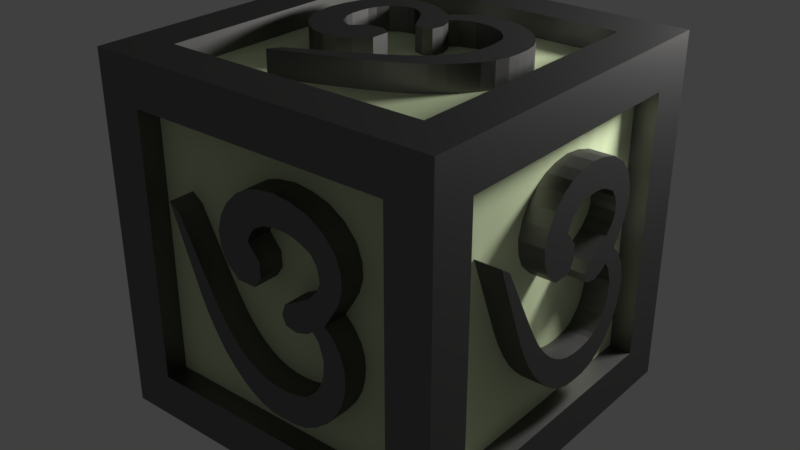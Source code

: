 # Source: 10.blend  (saved by Blender 2.79.0; exported with 4.5.12 LTS)
import bpy
from mathutils import Matrix  # noqa: F401  (used for matrix-valued properties, if any)

bpy.ops.wm.read_factory_settings(use_empty=True)
scene = bpy.context.scene
scene.name = 'Scene'

# ---- collections
col_collection_1 = bpy.data.collections.new('Collection 1'); scene.collection.children.link(col_collection_1)

# ---- materials (node trees are filled in below, after node groups)
mat_material = bpy.data.materials.new('Material')
mat_material.alpha_threshold = 0.0
mat_material.roughness = 0.5
mat_bg = bpy.data.materials.new('BG')
mat_bg.alpha_threshold = 0.0
mat_bg.diffuse_color = (0.4736, 0.8, 0.4413, 1.0)
mat_bg.roughness = 0.5
mat_bg.line_color = (0.0, 0.0, 0.0, 1.0)

# ---- material node trees
mat_material.use_nodes = True; mat_material.node_tree.nodes.clear()
_N = mat_material.node_tree.nodes; _L = mat_material.node_tree.links
n0 = _N.new('ShaderNodeOutputMaterial'); n0.name = 'Material Output'; n0.location = (300, 300)
n1 = _N.new('ShaderNodeBsdfAnisotropic'); n1.name = 'Glossy BSDF'; n1.location = (10, 300)
n1.distribution = 'GGX'
n1.inputs[0].default_value = (0.1924, 0.1876, 0.1855, 1.0)
n1.inputs[1].default_value = 0.4528
_L.new(n1.outputs[0], n0.inputs[0])
n0.is_active_output = True
mat_bg.use_nodes = True; mat_bg.node_tree.nodes.clear()
_N = mat_bg.node_tree.nodes; _L = mat_bg.node_tree.links
n0 = _N.new('ShaderNodeOutputMaterial'); n0.name = 'Material Output'; n0.location = (300, 300)
n1 = _N.new('ShaderNodeBsdfDiffuse'); n1.name = 'Diffuse BSDF'; n1.location = (10, 300)
n1.inputs[0].default_value = (0.6966, 0.8, 0.4969, 1.0)
_L.new(n1.outputs[0], n0.inputs[0])
n0.is_active_output = True

# ---- world
world_world = bpy.data.worlds.new('World'); scene.world = world_world
world_world.color = (0.05088, 0.05088, 0.05088)
world_world.use_sun_shadow = False
world_world.sun_shadow_jitter_overblur = 0.0
world_world.cycles.sampling_method = 'MANUAL'

# ---- lights
light_lamp = bpy.data.lights.new('Lamp', 'POINT')
light_lamp.transmission_factor = 0.0
light_lamp.cutoff_distance = 30.0
light_lamp.energy = 1000.0
light_lamp.shadow_buffer_clip_start = 1.001
light_lamp.shadow_soft_size = 0.5
light_lamp.shadow_maximum_resolution = 0.006
light_lamp.use_absolute_resolution = True

# ---- meshes
me_cube_006 = bpy.data.meshes.new('Cube.006')
me_cube_006.from_pydata([(0.03413, 0.375, -0.01604), (0.03413, -0.3142, -0.01604), (-1.0, -0.3142, -0.01604), (-1.0, 0.375, -0.01604), (0.03413, 0.63, 1.0), (0.03413, -1.0, 1.0), (-1.0, -1.0, 1.0), (-1.0, 0.63, 1.0), (0.03413, 0.1957, 1.561), (0.03413, -0.8917, 2.161), (-1.0, 0.1957, 1.561), (-1.0, -0.8917, 2.161), (0.03413, 0.4856, 2.12), (0.03413, -0.1903, 3.113), (-1.0, 0.4856, 2.12), (-1.0, -0.1903, 3.113), (0.03413, 0.8981, 2.368), (0.03413, 0.7237, 3.552), (-1.0, 0.8981, 2.368), (-1.0, 0.7237, 3.552), (0.03413, 1.646, 2.449), (0.03413, 2.02, 3.557), (-1.0, 1.646, 2.449), (-1.0, 2.02, 3.557), (0.03413, 2.335, 2.293), (0.03413, 3.229, 2.956), (-1.0, 2.335, 2.293), (-1.0, 3.229, 2.956), (0.03413, 2.945, 1.739), (0.03413, 3.86, 1.812), (-1.0, 2.945, 1.739), (-1.0, 3.86, 1.812), (0.03413, 3.042, 1.149), (0.03413, 3.731, 0.7005), (-1.0, 3.042, 1.149), (-1.0, 3.731, 0.7005), (0.03413, 2.582, 0.437), (0.03413, 3.175, -0.2913), (-1.0, 2.582, 0.437), (-1.0, 3.175, -0.2913), (0.03413, 1.601, -0.157), (0.03413, 2.691, -0.6933), (-1.0, 1.601, -0.1569), (-1.0, 2.691, -0.6933), (0.03413, 3.762, -1.096), (-1.0, 3.762, -1.096), (0.03413, 3.005, -1.286), (-1.0, 3.005, -1.286), (0.03413, 3.924, -1.953), (-1.0, 3.924, -1.953), (0.03413, 3.076, -1.917), (-1.0, 3.076, -1.917), (0.03412, 3.753, -2.958), (-1.0, 3.753, -2.958), (0.03412, 2.947, -2.528), (-1.0, 2.947, -2.528), (0.03412, 3.144, -3.972), (-1.0, 3.144, -3.972), (0.03412, 2.516, -3.157), (-1.0, 2.516, -3.157), (0.03412, 2.226, -4.615), (-1.0, 2.226, -4.615), (0.03412, 2.103, -3.426), (-1.0, 2.103, -3.426), (0.03412, 1.308, -4.726), (-1.0, 1.308, -4.726), (0.03412, 1.387, -3.537), (-1.0, 1.387, -3.537), (0.03412, 0.3452, -4.536), (-1.0, 0.3452, -4.536), (0.03412, 0.7291, -3.462), (-1.0, 0.7291, -3.462), (0.03412, -0.4439, -3.995), (-1.0, -0.4439, -3.995), (0.03412, -0.001249, -3.121), (-1.0, -0.001248, -3.121), (0.03412, -1.211, -3.11), (-1.0, -1.211, -3.11), (0.03412, -0.6777, -2.501), (-1.0, -0.6777, -2.501), (0.03412, -1.871, -1.908), (-1.0, -1.871, -1.908), (0.03412, -1.335, -1.502), (-1.0, -1.335, -1.502), (0.03411, -3.236, 1.841), (-1.0, -3.236, 1.841), (0.03411, -2.828, 1.528), (-1.0, -2.828, 1.528), (-1.0, 3.661, 2.406), (-1.0, 2.735, 2.066), (0.03413, 2.735, 2.066), (0.03413, 3.661, 2.406), (0.03413, 2.657, 3.354), (-1.0, 2.657, 3.354), (0.03413, 2.014, 2.406), (-1.0, 2.014, 2.406), (-1.0, 1.372, 3.64), (-1.0, 1.248, 2.439), (0.03413, 1.248, 2.439), (0.03413, 1.372, 3.64), (0.03413, 3.483, 0.2368), (-1.0, 3.483, 0.2368), (0.03413, 2.903, 0.8159), (-1.0, 2.903, 0.8159), (-1.0, 3.02, 1.444), (0.03413, 3.02, 1.444), (0.03413, 3.874, 1.256), (-1.0, 3.874, 1.256), (0.03413, -0.6037, 2.668), (-1.0, -0.6037, 2.668), (0.03413, 0.3005, 1.846), (-1.0, 0.3005, 1.846), (0.03413, 0.6918, 2.244), (0.03413, 0.2432, 3.395), (-1.0, 0.2432, 3.395), (-1.0, 0.6918, 2.244), (-1.0, 0.4462, 1.237), (0.03413, 0.4462, 1.237), (0.03413, -1.052, 1.537), (-1.0, -1.052, 1.537), (0.03413, 0.6499, 0.4096), (0.03413, -0.7971, 0.4812), (-1.0, -0.7971, 0.4812), (-1.0, 0.6499, 0.4096), (0.03413, 1.6, -0.9193), (0.03413, 2.029, -1.015), (-1.0, 1.6, -0.9193), (-1.0, 2.029, -1.015), (-1.0, 1.476, -0.5619), (0.03413, 1.476, -0.5619), (0.03413, 2.481, -0.8641), (-1.0, 2.481, -0.8641), (-1.0, 3.48, -0.6125), (-1.0, 2.914, -0.9808), (0.03413, 2.914, -0.9808), (0.03413, 3.48, -0.6125), (-1.0, 3.888, -1.524), (-1.0, 3.087, -1.601), (0.03413, 3.888, -1.524), (0.03413, 3.087, -1.601), (0.03412, 3.039, -2.222), (0.03412, 3.882, -2.455), (-1.0, 3.039, -2.222), (-1.0, 3.882, -2.455), (-1.0, 3.514, -3.465), (-1.0, 2.781, -2.862), (0.03412, 3.514, -3.465), (0.03412, 2.781, -2.862), (0.03412, 2.685, -4.37), (-1.0, 2.685, -4.37), (0.03412, 2.31, -3.332), (-1.0, 2.31, -3.332), (0.03412, 1.736, -3.505), (0.03412, 1.756, -4.712), (-1.0, 1.736, -3.505), (-1.0, 1.756, -4.712), (-1.0, 0.8268, -4.696), (-1.0, 1.058, -3.52), (0.03412, 0.8268, -4.696), (0.03412, 1.058, -3.52), (0.03412, 0.3639, -3.335), (0.03412, -0.07036, -4.287), (-1.0, 0.3639, -3.335), (-1.0, -0.07036, -4.287), (-1.0, -0.3522, -2.841), (0.03412, -0.3522, -2.841), (-1.0, -0.8429, -3.577), (0.03412, -0.8429, -3.577), (-1.0, -1.558, -2.532), (-1.0, -1.034, -2.025), (0.03412, -1.558, -2.532), (0.03412, -1.034, -2.025), (0.03412, -1.607, -0.9818), (0.03412, -2.134, -1.264), (-1.0, -1.607, -0.9818), (-1.0, -2.134, -1.264), (-8.55, 0.5597, -0.01604), (-8.55, 1.249, -0.01604), (-7.516, 1.249, -0.01604), (-7.516, 0.5597, -0.01604), (-8.55, 0.3046, 1.0), (-8.55, 1.935, 1.0), (-7.516, 1.935, 1.0), (-7.516, 0.3046, 1.0), (-8.55, 0.7389, 1.561), (-8.55, 1.826, 2.161), (-7.516, 0.7389, 1.561), (-7.516, 1.826, 2.161), (-8.55, 0.449, 2.12), (-8.55, 1.125, 3.113), (-7.516, 0.449, 2.12), (-7.516, 1.125, 3.113), (-8.55, 0.03658, 2.368), (-8.55, 0.2109, 3.552), (-7.516, 0.03658, 2.368), (-7.516, 0.2109, 3.552), (-8.55, -0.7109, 2.449), (-8.55, -1.085, 3.557), (-7.516, -0.7109, 2.449), (-7.516, -1.085, 3.557), (-8.55, -1.4, 2.293), (-8.55, -2.294, 2.956), (-7.516, -1.4, 2.293), (-7.516, -2.294, 2.956), (-8.55, -2.01, 1.739), (-8.55, -2.926, 1.812), (-7.516, -2.01, 1.739), (-7.516, -2.926, 1.812), (-8.55, -2.107, 1.149), (-8.55, -2.797, 0.7005), (-7.516, -2.107, 1.149), (-7.516, -2.797, 0.7005), (-8.55, -1.648, 0.437), (-8.55, -2.24, -0.2913), (-7.516, -1.648, 0.437), (-7.516, -2.24, -0.2913), (-8.55, -0.666, -0.157), (-8.55, -1.756, -0.6933), (-7.516, -0.666, -0.1569), (-7.516, -1.756, -0.6933), (-8.55, -2.827, -1.096), (-7.516, -2.827, -1.096), (-8.55, -2.07, -1.286), (-7.516, -2.07, -1.286), (-8.55, -2.989, -1.953), (-7.516, -2.989, -1.953), (-8.55, -2.141, -1.917), (-7.516, -2.141, -1.917), (-8.55, -2.819, -2.958), (-7.516, -2.819, -2.958), (-8.55, -2.012, -2.528), (-7.516, -2.012, -2.528), (-8.55, -2.209, -3.972), (-7.516, -2.209, -3.972), (-8.55, -1.581, -3.157), (-7.516, -1.581, -3.157), (-8.55, -1.292, -4.615), (-7.516, -1.292, -4.615), (-8.55, -1.168, -3.426), (-7.516, -1.168, -3.426), (-8.55, -0.3737, -4.726), (-7.516, -0.3737, -4.726), (-8.55, -0.4522, -3.537), (-7.516, -0.4522, -3.537), (-8.55, 0.5894, -4.536), (-7.516, 0.5894, -4.536), (-8.55, 0.2055, -3.462), (-7.516, 0.2055, -3.462), (-8.55, 1.379, -3.995), (-7.516, 1.379, -3.995), (-8.55, 0.9359, -3.121), (-7.516, 0.9359, -3.121), (-8.55, 2.145, -3.11), (-7.516, 2.145, -3.11), (-8.55, 1.612, -2.501), (-7.516, 1.612, -2.501), (-8.55, 2.805, -1.908), (-7.516, 2.805, -1.908), (-8.55, 2.27, -1.502), (-7.516, 2.27, -1.502), (-8.55, 4.171, 1.841), (-7.516, 4.171, 1.841), (-8.55, 3.762, 1.528), (-7.516, 3.762, 1.528), (-7.516, -2.727, 2.406), (-7.516, -1.8, 2.066), (-8.55, -1.8, 2.066), (-8.55, -2.727, 2.406), (-8.55, -1.722, 3.354), (-7.516, -1.722, 3.354), (-8.55, -1.079, 2.406), (-7.516, -1.079, 2.406), (-7.516, -0.4372, 3.64), (-7.516, -0.3131, 2.439), (-8.55, -0.3131, 2.439), (-8.55, -0.4372, 3.64), (-8.55, -2.549, 0.2368), (-7.516, -2.549, 0.2368), (-8.55, -1.968, 0.8159), (-7.516, -1.968, 0.8159), (-7.516, -2.085, 1.444), (-8.55, -2.085, 1.444), (-8.55, -2.94, 1.256), (-7.516, -2.94, 1.256), (-8.55, 1.538, 2.668), (-7.516, 1.538, 2.668), (-8.55, 0.6341, 1.846), (-7.516, 0.6341, 1.846), (-8.55, 0.2428, 2.244), (-8.55, 0.6914, 3.395), (-7.516, 0.6914, 3.395), (-7.516, 0.2428, 2.244), (-7.516, 0.4884, 1.237), (-8.55, 0.4884, 1.237), (-8.55, 1.986, 1.537), (-7.516, 1.986, 1.537), (-8.55, 0.2847, 0.4096), (-8.55, 1.732, 0.4812), (-7.516, 1.732, 0.4812), (-7.516, 0.2847, 0.4096), (-8.55, -0.6652, -0.9193), (-8.55, -1.094, -1.015), (-7.516, -0.6652, -0.9193), (-7.516, -1.094, -1.015), (-7.516, -0.5411, -0.5619), (-8.55, -0.5411, -0.5619), (-8.55, -1.547, -0.8641), (-7.516, -1.547, -0.8641), (-7.516, -2.546, -0.6125), (-7.516, -1.979, -0.9808), (-8.55, -1.979, -0.9808), (-8.55, -2.546, -0.6125), (-7.516, -2.953, -1.524), (-7.516, -2.153, -1.601), (-8.55, -2.953, -1.524), (-8.55, -2.153, -1.601), (-8.55, -2.105, -2.222), (-8.55, -2.948, -2.455), (-7.516, -2.105, -2.222), (-7.516, -2.948, -2.455), (-7.516, -2.579, -3.465), (-7.516, -1.847, -2.862), (-8.55, -2.579, -3.465), (-8.55, -1.847, -2.862), (-8.55, -1.75, -4.37), (-7.516, -1.75, -4.37), (-8.55, -1.375, -3.332), (-7.516, -1.375, -3.332), (-8.55, -0.8015, -3.505), (-8.55, -0.8215, -4.712), (-7.516, -0.8015, -3.505), (-7.516, -0.8215, -4.712), (-7.516, 0.1079, -4.696), (-7.516, -0.1233, -3.52), (-8.55, 0.1079, -4.696), (-8.55, -0.1233, -3.52), (-8.55, 0.5707, -3.335), (-8.55, 1.005, -4.287), (-7.516, 0.5707, -3.335), (-7.516, 1.005, -4.287), (-7.516, 1.287, -2.841), (-8.55, 1.287, -2.841), (-7.516, 1.778, -3.577), (-8.55, 1.778, -3.577), (-7.516, 2.493, -2.532), (-7.516, 1.969, -2.025), (-8.55, 2.493, -2.532), (-8.55, 1.969, -2.025), (-8.55, 2.542, -0.9818), (-8.55, 3.069, -1.264), (-7.516, 2.542, -0.9818), (-7.516, 3.069, -1.264), (-4.598, 0.5222, -7.706), (-4.595, 1.211, -7.71), (-4.595, 1.221, -5.981), (-4.598, 0.532, -5.976), (-5.206, 0.2729, -7.704), (-5.2, 1.903, -7.715), (-5.2, 1.913, -5.985), (-5.206, 0.2827, -5.974), (-5.54, 0.7104, -7.707), (-5.894, 1.801, -7.714), (-5.54, 0.7202, -5.977), (-5.894, 1.811, -5.984), (-5.875, 0.4237, -7.705), (-6.466, 1.105, -7.709), (-5.875, 0.4335, -5.975), (-6.466, 1.115, -5.98), (-6.025, 0.01264, -7.702), (-6.732, 0.1937, -7.703), (-6.025, 0.02245, -5.973), (-6.732, 0.2035, -5.974), (-6.077, -0.7343, -7.697), (-6.74, -1.103, -7.695), (-6.077, -0.7245, -5.968), (-6.74, -1.093, -5.965), (-5.986, -1.424, -7.693), (-6.386, -2.314, -7.687), (-5.986, -1.414, -5.963), (-6.386, -2.305, -5.957), (-5.657, -2.037, -7.689), (-5.704, -2.953, -7.683), (-5.657, -2.028, -5.959), (-5.704, -2.943, -5.953), (-5.305, -2.138, -7.688), (-5.04, -2.83, -7.684), (-5.305, -2.128, -5.958), (-5.039, -2.82, -5.954), (-4.877, -1.683, -7.691), (-4.444, -2.279, -7.687), (-4.877, -1.673, -5.961), (-4.444, -2.269, -5.958), (-4.518, -0.7042, -7.698), (-4.202, -1.798, -7.69), (-4.518, -0.6944, -5.968), (-4.202, -1.788, -5.961), (-3.965, -2.87, -7.683), (-3.965, -2.861, -5.954), (-3.849, -2.115, -7.688), (-3.849, -2.105, -5.959), (-3.454, -3.037, -7.682), (-3.454, -3.027, -5.953), (-3.472, -2.19, -7.688), (-3.472, -2.18, -5.958), (-2.853, -2.873, -7.683), (-2.853, -2.863, -5.954), (-3.106, -2.064, -7.689), (-3.106, -2.054, -5.959), (-2.244, -2.269, -7.687), (-2.244, -2.259, -5.958), (-2.729, -1.637, -7.692), (-2.729, -1.627, -5.962), (-1.856, -1.355, -7.694), (-1.856, -1.345, -5.964), (-2.566, -1.225, -7.694), (-2.566, -1.215, -5.965), (-1.786, -0.4379, -7.7), (-1.786, -0.4281, -5.97), (-2.497, -0.5096, -7.699), (-2.497, -0.4998, -5.969), (-1.895, 0.5263, -7.706), (-1.895, 0.5361, -5.976), (-2.539, 0.1485, -7.703), (-2.539, 0.1583, -5.974), (-2.216, 1.318, -7.711), (-2.216, 1.328, -5.981), (-2.74, 0.8808, -7.708), (-2.74, 0.8906, -5.978), (-2.742, 2.09, -7.716), (-2.742, 2.1, -5.986), (-3.108, 1.561, -7.713), (-3.108, 1.571, -5.983), (-3.458, 2.757, -7.721), (-3.458, 2.767, -5.991), (-3.703, 2.224, -7.717), (-3.703, 2.234, -5.987), (-5.694, 4.144, -7.73), (-5.694, 4.154, -6.0), (-5.508, 3.733, -7.727), (-5.508, 3.743, -5.997), (-6.059, -2.74, -5.954), (-5.852, -1.816, -5.96), (-5.852, -1.826, -7.69), (-6.059, -2.75, -7.684), (-6.621, -1.74, -7.691), (-6.621, -1.73, -5.961), (-6.053, -1.103, -7.695), (-6.052, -1.093, -5.965), (-6.788, -0.4441, -5.969), (-6.069, -0.3268, -5.97), (-6.069, -0.3366, -7.7), (-6.788, -0.4539, -7.699), (-4.761, -2.584, -7.685), (-4.761, -2.575, -5.955), (-5.105, -2.001, -7.689), (-5.105, -1.991, -5.959), (-5.481, -2.104, -5.959), (-5.481, -2.114, -7.688), (-5.372, -2.97, -7.683), (-5.372, -2.96, -5.953), (-6.198, 1.516, -7.712), (-6.198, 1.526, -5.982), (-5.711, 0.6072, -7.706), (-5.711, 0.617, -5.976), (-5.95, 0.2182, -7.704), (-6.637, 0.6733, -7.707), (-6.637, 0.6831, -5.977), (-5.95, 0.228, -5.974), (-5.347, 0.4679, -5.976), (-5.347, 0.4581, -7.705), (-5.521, 1.958, -7.715), (-5.521, 1.967, -5.985), (-4.853, 0.2497, -7.704), (-4.89, 1.697, -7.714), (-4.89, 1.707, -5.984), (-4.853, 0.2595, -5.974), (-4.063, -0.7078, -7.698), (-4.007, -1.137, -7.695), (-4.063, -0.698, -5.968), (-4.007, -1.128, -5.965), (-4.276, -0.5718, -5.969), (-4.276, -0.5816, -7.698), (-4.099, -1.589, -7.692), (-4.099, -1.579, -5.962), (-4.253, -2.577, -5.955), (-4.031, -2.012, -5.959), (-4.031, -2.022, -7.689), (-4.254, -2.586, -7.685), (-3.71, -2.989, -5.953), (-3.661, -2.189, -5.958), (-3.71, -2.999, -7.683), (-3.661, -2.199, -7.688), (-3.29, -2.155, -7.688), (-3.154, -2.999, -7.683), (-3.289, -2.145, -5.958), (-3.154, -2.989, -5.953), (-2.548, -2.626, -5.955), (-2.906, -1.891, -5.96), (-2.548, -2.636, -7.685), (-2.906, -1.9, -7.69), (-2.004, -1.812, -7.691), (-2.004, -1.803, -5.961), (-2.623, -1.431, -7.693), (-2.623, -1.421, -5.963), (-2.517, -0.8587, -7.697), (-1.796, -0.8856, -7.697), (-2.517, -0.8489, -5.967), (-1.796, -0.8758, -5.967), (-1.802, 0.05367, -5.973), (-2.506, -0.1708, -5.971), (-1.802, 0.04386, -7.703), (-2.506, -0.1806, -7.701), (-2.614, 0.5144, -7.706), (-2.043, 0.9433, -7.709), (-2.614, 0.5242, -5.976), (-2.043, 0.9531, -5.979), (-2.906, 1.243, -5.981), (-2.906, 1.233, -7.711), (-2.464, 1.73, -5.984), (-2.464, 1.72, -7.714), (-3.086, 2.451, -5.989), (-3.391, 1.93, -5.985), (-3.086, 2.441, -7.719), (-3.392, 1.92, -7.715), (-4.013, 2.499, -7.719), (-3.842, 3.024, -7.722), (-4.013, 2.509, -5.989), (-3.842, 3.034, -5.993), (-4.598, 0.4437, 6.65), (-4.601, -0.2454, 6.654), (-4.601, -0.2552, 4.925), (-4.598, 0.4339, 4.92), (-5.205, 0.7045, 6.648), (-5.211, -0.9254, 6.659), (-5.211, -0.9352, 4.929), (-5.205, 0.6947, 4.918), (-5.542, 0.2734, 6.651), (-5.905, -0.8105, 6.658), (-5.542, 0.2636, 4.921), (-5.905, -0.8203, 4.928), (-5.875, 0.5665, 6.649), (-6.471, -0.1037, 6.654), (-5.875, 0.5567, 4.919), (-6.471, -0.1135, 4.924), (-6.021, 0.9804, 6.646), (-6.73, 0.8127, 6.648), (-6.022, 0.9705, 4.917), (-6.73, 0.8029, 4.918), (-6.067, 1.728, 6.641), (-6.728, 2.109, 6.639), (-6.067, 1.718, 4.912), (-6.728, 2.099, 4.909), (-5.971, 2.416, 6.637), (-6.363, 3.314, 6.631), (-5.971, 2.407, 4.907), (-6.364, 3.304, 4.901), (-5.637, 3.023, 6.633), (-5.677, 3.939, 6.627), (-5.637, 3.014, 4.903), (-5.677, 3.93, 4.897), (-5.284, 3.117, 6.632), (-5.013, 3.804, 6.628), (-5.284, 3.107, 4.902), (-5.013, 3.794, 4.898), (-4.86, 2.654, 6.635), (-4.423, 3.242, 6.631), (-4.86, 2.644, 4.906), (-4.423, 3.232, 4.902), (-4.509, 1.669, 6.642), (-4.184, 2.756, 6.635), (-4.509, 1.659, 4.912), (-4.184, 2.746, 4.905), (-3.939, 3.824, 6.628), (-3.939, 3.814, 4.898), (-3.829, 3.066, 6.632), (-3.829, 3.056, 4.903), (-3.427, 3.981, 6.626), (-3.427, 3.971, 4.897), (-3.451, 3.134, 6.632), (-3.451, 3.124, 4.902), (-2.826, 3.805, 6.628), (-2.826, 3.796, 4.898), (-3.086, 3.001, 6.633), (-3.086, 2.991, 4.903), (-2.222, 3.19, 6.632), (-2.222, 3.18, 4.902), (-2.712, 2.567, 6.636), (-2.712, 2.557, 4.906), (-1.841, 2.269, 6.638), (-1.841, 2.259, 4.908), (-2.553, 2.152, 6.638), (-2.553, 2.143, 4.909), (-1.779, 1.35, 6.644), (-1.779, 1.341, 4.914), (-2.489, 1.436, 6.643), (-2.489, 1.426, 4.913), (-1.896, 0.3884, 6.65), (-1.896, 0.3786, 4.92), (-2.537, 0.7784, 6.648), (-2.537, 0.7686, 4.918), (-2.222, -0.3976, 6.655), (-2.223, -0.4074, 4.925), (-2.743, 0.04994, 6.652), (-2.743, 0.04014, 4.923), (-2.755, -1.159, 6.66), (-2.755, -1.169, 4.931), (-3.117, -0.623, 6.657), (-3.117, -0.6328, 4.927), (-3.476, -1.812, 6.665), (-3.476, -1.822, 4.935), (-3.716, -1.275, 6.661), (-3.716, -1.285, 4.931), (-5.723, -3.157, 6.674), (-5.723, -3.167, 4.944), (-5.534, -2.75, 6.671), (-5.534, -2.76, 4.941), (-6.033, 3.734, 4.898), (-5.834, 2.806, 4.905), (-5.834, 2.816, 6.634), (-6.033, 3.744, 6.628), (-6.604, 2.744, 6.635), (-6.604, 2.735, 4.905), (-6.04, 2.096, 6.639), (-6.04, 2.086, 4.909), (-6.78, 1.452, 4.914), (-6.063, 1.321, 4.914), (-6.063, 1.33, 6.644), (-6.78, 1.461, 6.643), (-4.737, 3.553, 6.629), (-4.737, 3.543, 4.9), (-5.086, 2.976, 6.633), (-5.086, 2.967, 4.903), (-5.461, 3.087, 4.903), (-5.461, 3.097, 6.632), (-5.345, 3.95, 6.627), (-5.345, 3.94, 4.897), (-6.206, -0.5197, 6.656), (-6.206, -0.5295, 4.927), (-5.712, 0.3799, 6.65), (-5.712, 0.3701, 4.921), (-5.948, 0.7734, 6.648), (-6.638, 0.3314, 6.651), (-6.638, 0.3216, 4.921), (-5.948, 0.7636, 4.918), (-5.347, 0.5123, 4.92), (-5.347, 0.5221, 6.649), (-5.532, -0.974, 6.659), (-5.532, -0.9838, 4.93), (-4.852, 0.7211, 6.648), (-4.9, -0.7254, 6.658), (-4.9, -0.7352, 4.928), (-4.852, 0.7113, 4.918), (-4.053, 1.663, 6.642), (-3.995, 2.092, 6.639), (-4.053, 1.654, 4.912), (-3.995, 2.082, 4.909), (-4.268, 1.532, 4.913), (-4.267, 1.541, 6.643), (-4.083, 2.545, 6.636), (-4.083, 2.535, 4.906), (-4.229, 3.536, 4.9), (-4.011, 2.967, 4.903), (-4.011, 2.977, 6.633), (-4.229, 3.546, 6.629), (-3.683, 3.938, 4.897), (-3.64, 3.137, 4.902), (-3.683, 3.948, 6.627), (-3.64, 3.147, 6.632), (-3.269, 3.095, 6.632), (-3.126, 3.937, 6.627), (-3.269, 3.086, 4.903), (-3.126, 3.927, 4.897), (-2.524, 3.553, 4.899), (-2.888, 2.824, 4.904), (-2.524, 3.563, 6.629), (-2.888, 2.834, 6.634), (-1.986, 2.729, 6.635), (-1.986, 2.719, 4.905), (-2.608, 2.359, 6.637), (-2.608, 2.35, 4.907), (-2.507, 1.785, 6.641), (-1.785, 1.798, 6.641), (-2.507, 1.775, 4.911), (-1.785, 1.788, 4.911), (-1.799, 0.8592, 4.917), (-2.501, 1.097, 4.916), (-1.799, 0.869, 6.647), (-2.501, 1.107, 6.645), (-2.614, 0.4139, 6.65), (-2.047, -0.02577, 6.653), (-2.614, 0.4041, 4.92), (-2.047, -0.03557, 4.923), (-2.912, -0.3092, 4.925), (-2.912, -0.2994, 6.655), (-2.474, -0.8041, 4.928), (-2.474, -0.7943, 6.658), (-3.102, -1.513, 4.933), (-3.403, -0.9863, 4.929), (-3.102, -1.504, 6.663), (-3.403, -0.9765, 6.659), (-4.029, -1.544, 6.663), (-3.862, -2.073, 6.666), (-4.029, -1.554, 4.933), (-3.862, -2.082, 4.937), (-4.624, -6.175, -0.4732), (-4.624, -6.18, -1.217), (-4.618, -4.577, -1.227), (-4.618, -4.573, -0.4838), (-5.232, -6.168, -0.198), (-5.232, -6.178, -1.957), (-5.225, -4.575, -1.968), (-5.225, -4.565, -0.2086), (-5.567, -6.168, -0.6666), (-5.926, -6.171, -1.84), (-5.561, -4.565, -0.6772), (-5.919, -4.568, -1.851), (-5.901, -6.163, -0.3538), (-6.495, -6.161, -1.083), (-5.895, -4.56, -0.3644), (-6.488, -4.558, -1.094), (-6.05, -6.159, 0.0913), (-6.757, -6.153, -0.09686), (-6.043, -4.556, 0.08071), (-6.751, -4.55, -0.1074), (-6.098, -6.154, 0.8979), (-6.76, -6.145, 1.302), (-6.092, -4.551, 0.8873), (-6.754, -4.542, 1.291), (-6.004, -6.15, 1.641), (-6.401, -6.141, 2.606), (-5.998, -4.547, 1.631), (-6.394, -4.538, 2.596), (-5.674, -6.15, 2.3), (-5.717, -6.144, 3.288), (-5.667, -4.547, 2.289), (-5.711, -4.541, 3.277), (-5.321, -6.153, 2.405), (-5.053, -6.151, 3.149), (-5.314, -4.55, 2.394), (-5.046, -4.548, 3.138), (-4.895, -6.159, 1.909), (-4.46, -6.16, 2.548), (-4.889, -4.556, 1.898), (-4.453, -4.557, 2.538), (-4.54, -6.169, 0.8494), (-4.219, -6.165, 2.026), (-4.534, -4.566, 0.8388), (-4.213, -4.562, 2.015), (-3.978, -6.161, 3.181), (-3.972, -4.558, 3.171), (-3.865, -6.167, 2.365), (-3.859, -4.564, 2.354), (-3.467, -6.165, 3.356), (-3.46, -4.562, 3.346), (-3.488, -6.17, 2.442), (-3.482, -4.567, 2.431), (-2.866, -6.171, 3.173), (-2.859, -4.569, 3.162), (-3.123, -6.174, 2.302), (-3.116, -4.571, 2.291), (-2.259, -6.181, 2.514), (-2.253, -4.578, 2.504), (-2.747, -6.18, 1.837), (-2.74, -4.577, 1.827), (-1.875, -6.19, 1.525), (-1.868, -4.587, 1.514), (-2.586, -6.184, 1.392), (-2.579, -4.581, 1.381), (-1.809, -6.196, 0.5341), (-1.802, -4.594, 0.5235), (-2.52, -6.189, 0.6187), (-2.513, -4.586, 0.6081), (-1.922, -6.201, -0.5053), (-1.916, -4.598, -0.5159), (-2.564, -6.193, -0.091), (-2.558, -4.59, -0.1016), (-2.245, -6.203, -1.357), (-2.239, -4.6, -1.367), (-2.768, -6.195, -0.8792), (-2.762, -4.592, -0.8898), (-2.774, -6.203, -2.184), (-2.768, -4.6, -2.195), (-3.139, -6.196, -1.609), (-3.133, -4.593, -1.62), (-3.493, -6.2, -2.896), (-3.487, -4.597, -2.907), (-3.736, -6.194, -2.319), (-3.729, -4.591, -2.329), (-5.735, -6.187, -4.37), (-5.728, -4.584, -4.381), (-5.547, -6.186, -3.929), (-5.541, -4.583, -3.94), (-6.066, -4.539, 3.063), (-5.863, -4.546, 2.063), (-5.869, -6.149, 2.074), (-6.072, -6.142, 3.073), (-6.639, -6.142, 1.989), (-6.632, -4.539, 1.978), (-6.072, -6.152, 1.295), (-6.066, -4.549, 1.284), (-6.804, -4.546, 0.592), (-6.086, -4.553, 0.4581), (-6.092, -6.156, 0.4686), (-6.81, -6.149, 0.6026), (-4.775, -6.155, 2.881), (-4.769, -4.552, 2.87), (-5.122, -6.155, 2.255), (-5.115, -4.552, 2.244), (-5.491, -4.548, 2.37), (-5.497, -6.151, 2.381), (-5.385, -6.147, 3.303), (-5.378, -4.544, 3.292), (-6.229, -6.166, -1.529), (-6.222, -4.563, -1.54), (-5.737, -6.165, -0.5535), (-5.731, -4.562, -0.5641), (-5.976, -6.161, -0.1312), (-6.664, -6.157, -0.6153), (-6.657, -4.554, -0.6259), (-5.969, -4.558, -0.1418), (-5.367, -4.565, -0.4069), (-5.374, -6.168, -0.3963), (-5.553, -6.175, -2.013), (-5.547, -4.572, -2.023), (-4.879, -6.171, -0.1765), (-4.922, -6.18, -1.738), (-4.915, -4.577, -1.749), (-4.872, -4.568, -0.1871), (-4.084, -6.173, 0.8486), (-4.027, -6.171, 1.312), (-4.078, -4.57, 0.838), (-4.021, -4.568, 1.301), (-4.292, -4.569, 0.7041), (-4.298, -6.172, 0.7147), (-4.117, -6.167, 1.8), (-4.111, -4.564, 1.789), (-4.261, -4.557, 2.867), (-4.041, -4.562, 2.256), (-4.047, -6.165, 2.266), (-4.268, -6.16, 2.878), (-3.716, -4.56, 3.307), (-3.67, -4.565, 2.443), (-3.722, -6.162, 3.317), (-3.677, -6.168, 2.454), (-3.305, -6.172, 2.402), (-3.166, -6.168, 3.312), (-3.299, -4.569, 2.391), (-3.16, -4.565, 3.301), (-2.556, -4.573, 2.903), (-2.917, -4.574, 2.113), (-2.562, -6.176, 2.914), (-2.923, -6.177, 2.124), (-2.021, -6.186, 2.02), (-2.015, -4.583, 2.009), (-2.642, -6.182, 1.614), (-2.635, -4.579, 1.604), (-2.538, -6.187, 0.9957), (-1.817, -6.194, 1.017), (-2.532, -4.584, 0.9851), (-1.811, -4.591, 1.007), (-1.82, -4.596, 0.0038), (-2.523, -4.588, 0.2533), (-1.827, -6.199, 0.01438), (-2.53, -6.191, 0.2639), (-2.64, -6.194, -0.4851), (-2.071, -6.202, -0.9538), (-2.634, -4.591, -0.4957), (-2.065, -4.599, -0.9643), (-2.929, -4.593, -1.268), (-2.935, -6.196, -1.258), (-2.489, -4.6, -1.798), (-2.495, -6.203, -1.787), (-3.114, -4.599, -2.57), (-3.417, -4.593, -2.004), (-3.121, -6.201, -2.559), (-3.424, -6.195, -1.994), (-4.047, -6.193, -2.612), (-3.878, -6.198, -3.181), (-4.041, -4.59, -2.623), (-3.872, -4.595, -3.192), (-1.057, 7.003, 4.798), (-8.471, 5.433, 4.798), (-1.102, -4.479, 6.568), (-8.51, -4.409, 4.798), (-1.057, 7.003, -5.824), (-8.471, 5.433, -5.824), (-1.102, -4.479, -7.594), (-8.51, -4.409, -5.824), (-7.406, 7.064, 4.798), (-7.452, -4.419, 6.568), (-7.452, -4.419, -7.594), (-7.406, 7.064, -5.824), (-1.063, 5.363, 6.568), (-7.413, 5.423, 6.568), (-7.413, 5.423, -7.594), (-1.063, 5.363, -7.594), (-7.458, -6.059, -5.824), (-1.109, -6.119, -5.824), (-0.005053, 5.353, -5.824), (-8.465, 7.074, -7.594), (-1.109, -6.119, 4.798), (-0.005053, 5.353, 4.798), (-8.465, 7.074, 6.568), (-7.458, -6.059, 4.798), (-8.516, -6.049, 6.568), (-0.0439, -4.489, 4.798), (-0.0439, -4.489, -5.824), (-8.516, -6.049, -7.594), (-0.05038, -6.129, 6.568), (0.001422, 6.993, 6.568), (-0.05038, -6.129, -7.594), (0.001422, 6.993, -7.594), (-0.573, -4.484, 4.798), (-0.5342, 5.358, 4.798), (-0.573, -4.484, -5.824), (-0.5342, 5.358, -5.824), (-1.06, 6.183, 4.798), (-7.41, 6.243, 4.798), (-7.41, 6.243, -5.824), (-1.06, 6.183, -5.824), (-1.102, -4.479, 6.568), (-1.063, 5.363, 6.568), (-7.413, 5.423, 6.568), (-7.452, -4.419, 6.568), (-1.102, -4.479, 5.683), (-1.063, 5.363, 5.683), (-7.413, 5.423, 5.683), (-7.452, -4.419, 5.683), (-7.455, -5.239, 4.798), (-1.105, -5.299, 4.798), (-1.105, -5.299, -5.824), (-7.455, -5.239, -5.824), (-7.452, -4.419, -6.709), (-1.102, -4.479, -6.709), (-1.063, 5.363, -6.709), (-7.413, 5.423, -6.709), (-7.942, 5.428, 4.798), (-7.981, -4.414, 4.798), (-7.981, -4.414, -5.824), (-7.942, 5.428, -5.824), (-4.572, 7.134, -0.4784), (-4.572, 7.138, 0.2653), (-4.578, 5.535, 0.2759), (-4.578, 5.531, -0.4678), (-5.179, 7.138, -0.7536), (-5.179, 7.148, 1.005), (-5.185, 5.545, 1.016), (-5.186, 5.535, -0.743), (-5.514, 7.144, -0.2849), (-5.873, 7.154, 0.8885), (-5.521, 5.541, -0.2743), (-5.879, 5.551, 0.8991), (-5.849, 7.145, -0.5978), (-6.442, 7.155, 0.1316), (-5.855, 5.542, -0.5872), (-6.448, 5.552, 0.1422), (-5.997, 7.144, -1.043), (-6.705, 7.152, -0.8547), (-6.003, 5.541, -1.032), (-6.711, 5.549, -0.8441), (-6.046, 7.14, -1.849), (-6.708, 7.144, -2.254), (-6.052, 5.537, -1.839), (-6.714, 5.541, -2.243), (-5.952, 7.135, -2.593), (-6.348, 7.133, -3.558), (-5.958, 5.532, -2.582), (-6.355, 5.53, -3.547), (-5.621, 7.128, -3.251), (-5.665, 7.123, -4.24), (-5.627, 5.525, -3.241), (-5.671, 5.52, -4.229), (-5.268, 7.124, -3.356), (-5.0, 7.117, -4.1), (-5.274, 5.521, -3.346), (-5.007, 5.515, -4.089), (-4.843, 7.123, -2.86), (-4.407, 7.115, -3.5), (-4.849, 5.52, -2.85), (-4.414, 5.512, -3.489), (-4.488, 7.126, -1.801), (-4.167, 7.116, -2.978), (-4.494, 5.523, -1.79), (-4.173, 5.513, -2.967), (-3.926, 7.107, -4.133), (-3.932, 5.504, -4.122), (-3.813, 7.111, -3.316), (-3.819, 5.508, -3.306), (-3.414, 7.101, -4.308), (-3.421, 5.498, -4.297), (-3.436, 7.107, -3.393), (-3.442, 5.504, -3.383), (-2.813, 7.097, -4.124), (-2.82, 5.494, -4.114), (-3.07, 7.104, -3.254), (-3.077, 5.501, -3.243), (-2.207, 7.094, -3.466), (-2.213, 5.492, -3.455), (-2.694, 7.103, -2.789), (-2.701, 5.5, -2.778), (-1.822, 7.096, -2.476), (-1.829, 5.494, -2.466), (-2.533, 7.104, -2.343), (-2.54, 5.501, -2.333), (-1.756, 7.101, -1.486), (-1.763, 5.499, -1.475), (-2.467, 7.108, -1.57), (-2.473, 5.505, -1.56), (-1.869, 7.108, -0.4463), (-1.876, 5.506, -0.4357), (-2.512, 7.112, -0.8606), (-2.518, 5.509, -0.85), (-2.193, 7.116, 0.4053), (-2.199, 5.513, 0.4158), (-2.715, 7.119, -0.07238), (-2.722, 5.516, -0.0618), (-2.722, 7.126, 1.233), (-2.728, 5.523, 1.243), (-3.086, 7.126, 0.6576), (-3.093, 5.523, 0.6682), (-3.441, 7.137, 1.945), (-3.447, 5.534, 1.955), (-3.683, 7.136, 1.367), (-3.689, 5.533, 1.378), (-5.682, 7.166, 3.419), (-5.688, 5.564, 3.429), (-5.495, 7.162, 2.978), (-5.501, 5.559, 2.988), (-6.026, 5.525, -4.014), (-5.823, 5.528, -3.015), (-5.817, 7.131, -3.025), (-6.02, 7.127, -4.025), (-6.586, 7.139, -2.941), (-6.593, 5.536, -2.93), (-6.02, 7.138, -2.247), (-6.026, 5.535, -2.236), (-6.764, 5.546, -1.544), (-6.046, 5.54, -1.41), (-6.04, 7.142, -1.42), (-6.758, 7.149, -1.554), (-4.723, 7.116, -3.832), (-4.729, 5.513, -3.822), (-5.069, 7.123, -3.206), (-5.076, 5.52, -3.196), (-5.451, 5.523, -3.322), (-5.445, 7.126, -3.332), (-5.332, 7.12, -4.255), (-5.339, 5.517, -4.244), (-6.176, 7.155, 0.5778), (-6.182, 5.552, 0.5884), (-5.685, 7.145, -0.398), (-5.691, 5.542, -0.3874), (-5.923, 7.145, -0.8203), (-6.611, 7.154, -0.3362), (-6.617, 5.551, -0.3256), (-5.929, 5.542, -0.8097), (-5.327, 5.538, -0.5447), (-5.321, 7.141, -0.5553), (-5.5, 7.151, 1.061), (-5.507, 5.549, 1.072), (-4.826, 7.135, -0.7751), (-4.869, 7.144, 0.7864), (-4.875, 5.541, 0.797), (-4.833, 5.532, -0.7645), (-4.032, 7.121, -1.8), (-3.975, 7.118, -2.263), (-4.038, 5.518, -1.79), (-3.981, 5.515, -2.253), (-4.252, 5.521, -1.656), (-4.245, 7.124, -1.666), (-4.065, 7.116, -2.751), (-4.071, 5.513, -2.741), (-4.222, 5.509, -3.819), (-4.001, 5.51, -3.207), (-3.995, 7.113, -3.218), (-4.215, 7.111, -3.829), (-3.676, 5.501, -4.258), (-3.631, 5.505, -3.395), (-3.67, 7.104, -4.269), (-3.624, 7.108, -3.405), (-3.253, 7.105, -3.354), (-3.114, 7.099, -4.263), (-3.259, 5.502, -3.343), (-3.12, 5.496, -4.253), (-2.516, 5.492, -3.855), (-2.877, 5.5, -3.065), (-2.51, 7.095, -3.866), (-2.871, 7.103, -3.075), (-1.969, 7.095, -2.971), (-1.975, 5.492, -2.961), (-2.589, 7.103, -2.566), (-2.596, 5.5, -2.555), (-2.486, 7.106, -1.947), (-1.764, 7.099, -1.969), (-2.492, 5.503, -1.937), (-1.771, 5.496, -1.958), (-1.78, 5.502, -0.9554), (-2.483, 5.507, -1.205), (-1.774, 7.105, -0.9659), (-2.477, 7.11, -1.215), (-2.588, 7.115, -0.4665), (-2.019, 7.112, 0.002193), (-2.594, 5.512, -0.4559), (-2.025, 5.509, 0.01277), (-2.889, 5.519, 0.3169), (-2.883, 7.122, 0.3063), (-2.449, 5.518, 0.8465), (-2.443, 7.121, 0.8359), (-3.074, 5.529, 1.618), (-3.377, 5.528, 1.053), (-3.068, 7.131, 1.608), (-3.371, 7.131, 1.042), (-3.994, 7.141, 1.661), (-3.826, 7.142, 2.23), (-4.001, 5.538, 1.671), (-3.832, 5.539, 2.24), (-0.573, -4.484, 4.798), (-0.5342, 5.358, 4.798), (-0.573, -4.484, -5.824), (-0.5342, 5.358, -5.824), (-1.06, 6.183, 4.798), (-7.41, 6.243, 4.798), (-7.41, 6.243, -5.824), (-1.06, 6.183, -5.824), (-1.102, -4.479, 5.683), (-1.063, 5.363, 5.683), (-7.413, 5.423, 5.683), (-7.452, -4.419, 5.683), (-7.455, -5.239, 4.798), (-1.105, -5.299, 4.798), (-1.105, -5.299, -5.824), (-7.455, -5.239, -5.824), (-7.452, -4.419, -6.709), (-1.102, -4.479, -6.709), (-1.063, 5.363, -6.709), (-7.413, 5.423, -6.709), (-7.942, 5.428, 4.798), (-7.981, -4.414, 4.798), (-7.981, -4.414, -5.824), (-7.942, 5.428, -5.824)], [], [(0, 1, 2, 3), (117, 116, 10, 8), (120, 4, 5, 121), (121, 5, 6, 122), (122, 6, 7, 123), (120, 0, 3, 123), (109, 108, 13, 15), (119, 118, 9, 11), (118, 117, 8, 9), (116, 119, 11, 10), (113, 112, 16, 17), (108, 110, 12, 13), (111, 109, 15, 14), (110, 111, 14, 12), (97, 96, 23, 22), (115, 114, 19, 18), (112, 115, 18, 16), (114, 113, 17, 19), (93, 92, 25, 27), (98, 97, 22, 20), (96, 99, 21, 23), (99, 98, 20, 21), (89, 88, 31, 30), (92, 94, 24, 25), (95, 93, 27, 26), (94, 95, 26, 24), (105, 104, 34, 32), (90, 89, 30, 28), (88, 91, 29, 31), (91, 90, 28, 29), (101, 100, 37, 39), (107, 106, 33, 35), (106, 105, 32, 33), (104, 107, 35, 34), (38, 39, 43, 42), (100, 102, 36, 37), (103, 101, 39, 38), (102, 103, 38, 36), (129, 128, 126, 124), (36, 38, 42, 40), (133, 132, 45, 47), (37, 36, 40, 41), (137, 136, 49, 51), (134, 133, 47, 46), (135, 134, 46, 44), (132, 135, 44, 45), (141, 140, 54, 52), (136, 138, 48, 49), (138, 139, 50, 48), (139, 137, 51, 50), (145, 144, 57, 59), (140, 142, 55, 54), (142, 143, 53, 55), (143, 141, 52, 53), (149, 148, 60, 61), (144, 146, 56, 57), (146, 147, 58, 56), (147, 145, 59, 58), (153, 152, 66, 64), (148, 150, 62, 60), (150, 151, 63, 62), (151, 149, 61, 63), (157, 156, 69, 71), (152, 154, 67, 66), (154, 155, 65, 67), (155, 153, 64, 65), (161, 160, 74, 72), (156, 158, 68, 69), (158, 159, 70, 68), (159, 157, 71, 70), (165, 164, 79, 78), (160, 162, 75, 74), (162, 163, 73, 75), (163, 161, 72, 73), (169, 168, 81, 83), (164, 166, 77, 79), (166, 167, 76, 77), (167, 165, 78, 76), (173, 172, 86, 84), (168, 170, 80, 81), (170, 171, 82, 80), (171, 169, 83, 82), (85, 84, 86, 87), (172, 174, 87, 86), (174, 175, 85, 87), (175, 173, 84, 85), (25, 24, 90, 91), (27, 25, 91, 88), (24, 26, 89, 90), (26, 27, 88, 89), (20, 22, 95, 94), (22, 23, 93, 95), (21, 20, 94, 92), (23, 21, 92, 93), (17, 16, 98, 99), (19, 17, 99, 96), (16, 18, 97, 98), (18, 19, 96, 97), (32, 34, 103, 102), (34, 35, 101, 103), (33, 32, 102, 100), (35, 33, 100, 101), (30, 31, 107, 104), (29, 28, 105, 106), (31, 29, 106, 107), (28, 30, 104, 105), (8, 10, 111, 110), (10, 11, 109, 111), (9, 8, 110, 108), (11, 9, 108, 109), (15, 13, 113, 114), (12, 14, 115, 112), (14, 15, 114, 115), (13, 12, 112, 113), (7, 6, 119, 116), (5, 4, 117, 118), (6, 5, 118, 119), (4, 7, 116, 117), (4, 120, 123, 7), (2, 122, 123, 3), (1, 121, 122, 2), (0, 120, 121, 1), (124, 126, 127, 125), (131, 130, 125, 127), (130, 129, 124, 125), (128, 131, 127, 126), (42, 43, 131, 128), (41, 40, 129, 130), (43, 41, 130, 131), (40, 42, 128, 129), (39, 37, 135, 132), (37, 41, 134, 135), (41, 43, 133, 134), (43, 39, 132, 133), (46, 47, 137, 139), (44, 46, 139, 138), (45, 44, 138, 136), (47, 45, 136, 137), (49, 48, 141, 143), (51, 49, 143, 142), (50, 51, 142, 140), (48, 50, 140, 141), (54, 55, 145, 147), (52, 54, 147, 146), (53, 52, 146, 144), (55, 53, 144, 145), (59, 57, 149, 151), (58, 59, 151, 150), (56, 58, 150, 148), (57, 56, 148, 149), (61, 60, 153, 155), (63, 61, 155, 154), (62, 63, 154, 152), (60, 62, 152, 153), (66, 67, 157, 159), (64, 66, 159, 158), (65, 64, 158, 156), (67, 65, 156, 157), (69, 68, 161, 163), (71, 69, 163, 162), (70, 71, 162, 160), (68, 70, 160, 161), (72, 74, 165, 167), (73, 72, 167, 166), (75, 73, 166, 164), (74, 75, 164, 165), (78, 79, 169, 171), (76, 78, 171, 170), (77, 76, 170, 168), (79, 77, 168, 169), (81, 80, 173, 175), (83, 81, 175, 174), (82, 83, 174, 172), (80, 82, 172, 173), (176, 177, 178, 179), (293, 292, 186, 184), (296, 180, 181, 297), (297, 181, 182, 298), (298, 182, 183, 299), (296, 176, 179, 299), (285, 284, 189, 191), (295, 294, 185, 187), (294, 293, 184, 185), (292, 295, 187, 186), (289, 288, 192, 193), (284, 286, 188, 189), (287, 285, 191, 190), (286, 287, 190, 188), (273, 272, 199, 198), (291, 290, 195, 194), (288, 291, 194, 192), (290, 289, 193, 195), (269, 268, 201, 203), (274, 273, 198, 196), (272, 275, 197, 199), (275, 274, 196, 197), (265, 264, 207, 206), (268, 270, 200, 201), (271, 269, 203, 202), (270, 271, 202, 200), (281, 280, 210, 208), (266, 265, 206, 204), (264, 267, 205, 207), (267, 266, 204, 205), (277, 276, 213, 215), (283, 282, 209, 211), (282, 281, 208, 209), (280, 283, 211, 210), (214, 215, 219, 218), (276, 278, 212, 213), (279, 277, 215, 214), (278, 279, 214, 212), (305, 304, 302, 300), (212, 214, 218, 216), (309, 308, 221, 223), (213, 212, 216, 217), (313, 312, 225, 227), (310, 309, 223, 222), (311, 310, 222, 220), (308, 311, 220, 221), (317, 316, 230, 228), (312, 314, 224, 225), (314, 315, 226, 224), (315, 313, 227, 226), (321, 320, 233, 235), (316, 318, 231, 230), (318, 319, 229, 231), (319, 317, 228, 229), (325, 324, 236, 237), (320, 322, 232, 233), (322, 323, 234, 232), (323, 321, 235, 234), (329, 328, 242, 240), (324, 326, 238, 236), (326, 327, 239, 238), (327, 325, 237, 239), (333, 332, 245, 247), (328, 330, 243, 242), (330, 331, 241, 243), (331, 329, 240, 241), (337, 336, 250, 248), (332, 334, 244, 245), (334, 335, 246, 244), (335, 333, 247, 246), (341, 340, 255, 254), (336, 338, 251, 250), (338, 339, 249, 251), (339, 337, 248, 249), (345, 344, 257, 259), (340, 342, 253, 255), (342, 343, 252, 253), (343, 341, 254, 252), (349, 348, 262, 260), (344, 346, 256, 257), (346, 347, 258, 256), (347, 345, 259, 258), (261, 260, 262, 263), (348, 350, 263, 262), (350, 351, 261, 263), (351, 349, 260, 261), (201, 200, 266, 267), (203, 201, 267, 264), (200, 202, 265, 266), (202, 203, 264, 265), (196, 198, 271, 270), (198, 199, 269, 271), (197, 196, 270, 268), (199, 197, 268, 269), (193, 192, 274, 275), (195, 193, 275, 272), (192, 194, 273, 274), (194, 195, 272, 273), (208, 210, 279, 278), (210, 211, 277, 279), (209, 208, 278, 276), (211, 209, 276, 277), (206, 207, 283, 280), (205, 204, 281, 282), (207, 205, 282, 283), (204, 206, 280, 281), (184, 186, 287, 286), (186, 187, 285, 287), (185, 184, 286, 284), (187, 185, 284, 285), (191, 189, 289, 290), (188, 190, 291, 288), (190, 191, 290, 291), (189, 188, 288, 289), (183, 182, 295, 292), (181, 180, 293, 294), (182, 181, 294, 295), (180, 183, 292, 293), (180, 296, 299, 183), (178, 298, 299, 179), (177, 297, 298, 178), (176, 296, 297, 177), (300, 302, 303, 301), (307, 306, 301, 303), (306, 305, 300, 301), (304, 307, 303, 302), (218, 219, 307, 304), (217, 216, 305, 306), (219, 217, 306, 307), (216, 218, 304, 305), (215, 213, 311, 308), (213, 217, 310, 311), (217, 219, 309, 310), (219, 215, 308, 309), (222, 223, 313, 315), (220, 222, 315, 314), (221, 220, 314, 312), (223, 221, 312, 313), (225, 224, 317, 319), (227, 225, 319, 318), (226, 227, 318, 316), (224, 226, 316, 317), (230, 231, 321, 323), (228, 230, 323, 322), (229, 228, 322, 320), (231, 229, 320, 321), (235, 233, 325, 327), (234, 235, 327, 326), (232, 234, 326, 324), (233, 232, 324, 325), (237, 236, 329, 331), (239, 237, 331, 330), (238, 239, 330, 328), (236, 238, 328, 329), (242, 243, 333, 335), (240, 242, 335, 334), (241, 240, 334, 332), (243, 241, 332, 333), (245, 244, 337, 339), (247, 245, 339, 338), (246, 247, 338, 336), (244, 246, 336, 337), (248, 250, 341, 343), (249, 248, 343, 342), (251, 249, 342, 340), (250, 251, 340, 341), (254, 255, 345, 347), (252, 254, 347, 346), (253, 252, 346, 344), (255, 253, 344, 345), (257, 256, 349, 351), (259, 257, 351, 350), (258, 259, 350, 348), (256, 258, 348, 349), (352, 353, 354, 355), (469, 468, 362, 360), (472, 356, 357, 473), (473, 357, 358, 474), (474, 358, 359, 475), (472, 352, 355, 475), (461, 460, 365, 367), (471, 470, 361, 363), (470, 469, 360, 361), (468, 471, 363, 362), (465, 464, 368, 369), (460, 462, 364, 365), (463, 461, 367, 366), (462, 463, 366, 364), (449, 448, 375, 374), (467, 466, 371, 370), (464, 467, 370, 368), (466, 465, 369, 371), (445, 444, 377, 379), (450, 449, 374, 372), (448, 451, 373, 375), (451, 450, 372, 373), (441, 440, 383, 382), (444, 446, 376, 377), (447, 445, 379, 378), (446, 447, 378, 376), (457, 456, 386, 384), (442, 441, 382, 380), (440, 443, 381, 383), (443, 442, 380, 381), (453, 452, 389, 391), (459, 458, 385, 387), (458, 457, 384, 385), (456, 459, 387, 386), (390, 391, 395, 394), (452, 454, 388, 389), (455, 453, 391, 390), (454, 455, 390, 388), (481, 480, 478, 476), (388, 390, 394, 392), (485, 484, 397, 399), (389, 388, 392, 393), (489, 488, 401, 403), (486, 485, 399, 398), (487, 486, 398, 396), (484, 487, 396, 397), (493, 492, 406, 404), (488, 490, 400, 401), (490, 491, 402, 400), (491, 489, 403, 402), (497, 496, 409, 411), (492, 494, 407, 406), (494, 495, 405, 407), (495, 493, 404, 405), (501, 500, 412, 413), (496, 498, 408, 409), (498, 499, 410, 408), (499, 497, 411, 410), (505, 504, 418, 416), (500, 502, 414, 412), (502, 503, 415, 414), (503, 501, 413, 415), (509, 508, 421, 423), (504, 506, 419, 418), (506, 507, 417, 419), (507, 505, 416, 417), (513, 512, 426, 424), (508, 510, 420, 421), (510, 511, 422, 420), (511, 509, 423, 422), (517, 516, 431, 430), (512, 514, 427, 426), (514, 515, 425, 427), (515, 513, 424, 425), (521, 520, 433, 435), (516, 518, 429, 431), (518, 519, 428, 429), (519, 517, 430, 428), (525, 524, 438, 436), (520, 522, 432, 433), (522, 523, 434, 432), (523, 521, 435, 434), (437, 436, 438, 439), (524, 526, 439, 438), (526, 527, 437, 439), (527, 525, 436, 437), (377, 376, 442, 443), (379, 377, 443, 440), (376, 378, 441, 442), (378, 379, 440, 441), (372, 374, 447, 446), (374, 375, 445, 447), (373, 372, 446, 444), (375, 373, 444, 445), (369, 368, 450, 451), (371, 369, 451, 448), (368, 370, 449, 450), (370, 371, 448, 449), (384, 386, 455, 454), (386, 387, 453, 455), (385, 384, 454, 452), (387, 385, 452, 453), (382, 383, 459, 456), (381, 380, 457, 458), (383, 381, 458, 459), (380, 382, 456, 457), (360, 362, 463, 462), (362, 363, 461, 463), (361, 360, 462, 460), (363, 361, 460, 461), (367, 365, 465, 466), (364, 366, 467, 464), (366, 367, 466, 467), (365, 364, 464, 465), (359, 358, 471, 468), (357, 356, 469, 470), (358, 357, 470, 471), (356, 359, 468, 469), (356, 472, 475, 359), (354, 474, 475, 355), (353, 473, 474, 354), (352, 472, 473, 353), (476, 478, 479, 477), (483, 482, 477, 479), (482, 481, 476, 477), (480, 483, 479, 478), (394, 395, 483, 480), (393, 392, 481, 482), (395, 393, 482, 483), (392, 394, 480, 481), (391, 389, 487, 484), (389, 393, 486, 487), (393, 395, 485, 486), (395, 391, 484, 485), (398, 399, 489, 491), (396, 398, 491, 490), (397, 396, 490, 488), (399, 397, 488, 489), (401, 400, 493, 495), (403, 401, 495, 494), (402, 403, 494, 492), (400, 402, 492, 493), (406, 407, 497, 499), (404, 406, 499, 498), (405, 404, 498, 496), (407, 405, 496, 497), (411, 409, 501, 503), (410, 411, 503, 502), (408, 410, 502, 500), (409, 408, 500, 501), (413, 412, 505, 507), (415, 413, 507, 506), (414, 415, 506, 504), (412, 414, 504, 505), (418, 419, 509, 511), (416, 418, 511, 510), (417, 416, 510, 508), (419, 417, 508, 509), (421, 420, 513, 515), (423, 421, 515, 514), (422, 423, 514, 512), (420, 422, 512, 513), (424, 426, 517, 519), (425, 424, 519, 518), (427, 425, 518, 516), (426, 427, 516, 517), (430, 431, 521, 523), (428, 430, 523, 522), (429, 428, 522, 520), (431, 429, 520, 521), (433, 432, 525, 527), (435, 433, 527, 526), (434, 435, 526, 524), (432, 434, 524, 525), (528, 529, 530, 531), (645, 644, 538, 536), (648, 532, 533, 649), (649, 533, 534, 650), (650, 534, 535, 651), (648, 528, 531, 651), (637, 636, 541, 543), (647, 646, 537, 539), (646, 645, 536, 537), (644, 647, 539, 538), (641, 640, 544, 545), (636, 638, 540, 541), (639, 637, 543, 542), (638, 639, 542, 540), (625, 624, 551, 550), (643, 642, 547, 546), (640, 643, 546, 544), (642, 641, 545, 547), (621, 620, 553, 555), (626, 625, 550, 548), (624, 627, 549, 551), (627, 626, 548, 549), (617, 616, 559, 558), (620, 622, 552, 553), (623, 621, 555, 554), (622, 623, 554, 552), (633, 632, 562, 560), (618, 617, 558, 556), (616, 619, 557, 559), (619, 618, 556, 557), (629, 628, 565, 567), (635, 634, 561, 563), (634, 633, 560, 561), (632, 635, 563, 562), (566, 567, 571, 570), (628, 630, 564, 565), (631, 629, 567, 566), (630, 631, 566, 564), (657, 656, 654, 652), (564, 566, 570, 568), (661, 660, 573, 575), (565, 564, 568, 569), (665, 664, 577, 579), (662, 661, 575, 574), (663, 662, 574, 572), (660, 663, 572, 573), (669, 668, 582, 580), (664, 666, 576, 577), (666, 667, 578, 576), (667, 665, 579, 578), (673, 672, 585, 587), (668, 670, 583, 582), (670, 671, 581, 583), (671, 669, 580, 581), (677, 676, 588, 589), (672, 674, 584, 585), (674, 675, 586, 584), (675, 673, 587, 586), (681, 680, 594, 592), (676, 678, 590, 588), (678, 679, 591, 590), (679, 677, 589, 591), (685, 684, 597, 599), (680, 682, 595, 594), (682, 683, 593, 595), (683, 681, 592, 593), (689, 688, 602, 600), (684, 686, 596, 597), (686, 687, 598, 596), (687, 685, 599, 598), (693, 692, 607, 606), (688, 690, 603, 602), (690, 691, 601, 603), (691, 689, 600, 601), (697, 696, 609, 611), (692, 694, 605, 607), (694, 695, 604, 605), (695, 693, 606, 604), (701, 700, 614, 612), (696, 698, 608, 609), (698, 699, 610, 608), (699, 697, 611, 610), (613, 612, 614, 615), (700, 702, 615, 614), (702, 703, 613, 615), (703, 701, 612, 613), (553, 552, 618, 619), (555, 553, 619, 616), (552, 554, 617, 618), (554, 555, 616, 617), (548, 550, 623, 622), (550, 551, 621, 623), (549, 548, 622, 620), (551, 549, 620, 621), (545, 544, 626, 627), (547, 545, 627, 624), (544, 546, 625, 626), (546, 547, 624, 625), (560, 562, 631, 630), (562, 563, 629, 631), (561, 560, 630, 628), (563, 561, 628, 629), (558, 559, 635, 632), (557, 556, 633, 634), (559, 557, 634, 635), (556, 558, 632, 633), (536, 538, 639, 638), (538, 539, 637, 639), (537, 536, 638, 636), (539, 537, 636, 637), (543, 541, 641, 642), (540, 542, 643, 640), (542, 543, 642, 643), (541, 540, 640, 641), (535, 534, 647, 644), (533, 532, 645, 646), (534, 533, 646, 647), (532, 535, 644, 645), (532, 648, 651, 535), (530, 650, 651, 531), (529, 649, 650, 530), (528, 648, 649, 529), (652, 654, 655, 653), (659, 658, 653, 655), (658, 657, 652, 653), (656, 659, 655, 654), (570, 571, 659, 656), (569, 568, 657, 658), (571, 569, 658, 659), (568, 570, 656, 657), (567, 565, 663, 660), (565, 569, 662, 663), (569, 571, 661, 662), (571, 567, 660, 661), (574, 575, 665, 667), (572, 574, 667, 666), (573, 572, 666, 664), (575, 573, 664, 665), (577, 576, 669, 671), (579, 577, 671, 670), (578, 579, 670, 668), (576, 578, 668, 669), (582, 583, 673, 675), (580, 582, 675, 674), (581, 580, 674, 672), (583, 581, 672, 673), (587, 585, 677, 679), (586, 587, 679, 678), (584, 586, 678, 676), (585, 584, 676, 677), (589, 588, 681, 683), (591, 589, 683, 682), (590, 591, 682, 680), (588, 590, 680, 681), (594, 595, 685, 687), (592, 594, 687, 686), (593, 592, 686, 684), (595, 593, 684, 685), (597, 596, 689, 691), (599, 597, 691, 690), (598, 599, 690, 688), (596, 598, 688, 689), (600, 602, 693, 695), (601, 600, 695, 694), (603, 601, 694, 692), (602, 603, 692, 693), (606, 607, 697, 699), (604, 606, 699, 698), (605, 604, 698, 696), (607, 605, 696, 697), (609, 608, 701, 703), (611, 609, 703, 702), (610, 611, 702, 700), (608, 610, 700, 701), (704, 705, 706, 707), (821, 820, 714, 712), (824, 708, 709, 825), (825, 709, 710, 826), (826, 710, 711, 827), (824, 704, 707, 827), (813, 812, 717, 719), (823, 822, 713, 715), (822, 821, 712, 713), (820, 823, 715, 714), (817, 816, 720, 721), (812, 814, 716, 717), (815, 813, 719, 718), (814, 815, 718, 716), (801, 800, 727, 726), (819, 818, 723, 722), (816, 819, 722, 720), (818, 817, 721, 723), (797, 796, 729, 731), (802, 801, 726, 724), (800, 803, 725, 727), (803, 802, 724, 725), (793, 792, 735, 734), (796, 798, 728, 729), (799, 797, 731, 730), (798, 799, 730, 728), (809, 808, 738, 736), (794, 793, 734, 732), (792, 795, 733, 735), (795, 794, 732, 733), (805, 804, 741, 743), (811, 810, 737, 739), (810, 809, 736, 737), (808, 811, 739, 738), (742, 743, 747, 746), (804, 806, 740, 741), (807, 805, 743, 742), (806, 807, 742, 740), (833, 832, 830, 828), (740, 742, 746, 744), (837, 836, 749, 751), (741, 740, 744, 745), (841, 840, 753, 755), (838, 837, 751, 750), (839, 838, 750, 748), (836, 839, 748, 749), (845, 844, 758, 756), (840, 842, 752, 753), (842, 843, 754, 752), (843, 841, 755, 754), (849, 848, 761, 763), (844, 846, 759, 758), (846, 847, 757, 759), (847, 845, 756, 757), (853, 852, 764, 765), (848, 850, 760, 761), (850, 851, 762, 760), (851, 849, 763, 762), (857, 856, 770, 768), (852, 854, 766, 764), (854, 855, 767, 766), (855, 853, 765, 767), (861, 860, 773, 775), (856, 858, 771, 770), (858, 859, 769, 771), (859, 857, 768, 769), (865, 864, 778, 776), (860, 862, 772, 773), (862, 863, 774, 772), (863, 861, 775, 774), (869, 868, 783, 782), (864, 866, 779, 778), (866, 867, 777, 779), (867, 865, 776, 777), (873, 872, 785, 787), (868, 870, 781, 783), (870, 871, 780, 781), (871, 869, 782, 780), (877, 876, 790, 788), (872, 874, 784, 785), (874, 875, 786, 784), (875, 873, 787, 786), (789, 788, 790, 791), (876, 878, 791, 790), (878, 879, 789, 791), (879, 877, 788, 789), (729, 728, 794, 795), (731, 729, 795, 792), (728, 730, 793, 794), (730, 731, 792, 793), (724, 726, 799, 798), (726, 727, 797, 799), (725, 724, 798, 796), (727, 725, 796, 797), (721, 720, 802, 803), (723, 721, 803, 800), (720, 722, 801, 802), (722, 723, 800, 801), (736, 738, 807, 806), (738, 739, 805, 807), (737, 736, 806, 804), (739, 737, 804, 805), (734, 735, 811, 808), (733, 732, 809, 810), (735, 733, 810, 811), (732, 734, 808, 809), (712, 714, 815, 814), (714, 715, 813, 815), (713, 712, 814, 812), (715, 713, 812, 813), (719, 717, 817, 818), (716, 718, 819, 816), (718, 719, 818, 819), (717, 716, 816, 817), (711, 710, 823, 820), (709, 708, 821, 822), (710, 709, 822, 823), (708, 711, 820, 821), (708, 824, 827, 711), (706, 826, 827, 707), (705, 825, 826, 706), (704, 824, 825, 705), (828, 830, 831, 829), (835, 834, 829, 831), (834, 833, 828, 829), (832, 835, 831, 830), (746, 747, 835, 832), (745, 744, 833, 834), (747, 745, 834, 835), (744, 746, 832, 833), (743, 741, 839, 836), (741, 745, 838, 839), (745, 747, 837, 838), (747, 743, 836, 837), (750, 751, 841, 843), (748, 750, 843, 842), (749, 748, 842, 840), (751, 749, 840, 841), (753, 752, 845, 847), (755, 753, 847, 846), (754, 755, 846, 844), (752, 754, 844, 845), (758, 759, 849, 851), (756, 758, 851, 850), (757, 756, 850, 848), (759, 757, 848, 849), (763, 761, 853, 855), (762, 763, 855, 854), (760, 762, 854, 852), (761, 760, 852, 853), (765, 764, 857, 859), (767, 765, 859, 858), (766, 767, 858, 856), (764, 766, 856, 857), (770, 771, 861, 863), (768, 770, 863, 862), (769, 768, 862, 860), (771, 769, 860, 861), (773, 772, 865, 867), (775, 773, 867, 866), (774, 775, 866, 864), (772, 774, 864, 865), (776, 778, 869, 871), (777, 776, 871, 870), (779, 777, 870, 868), (778, 779, 868, 869), (782, 783, 873, 875), (780, 782, 875, 874), (781, 780, 874, 872), (783, 781, 872, 873), (785, 784, 877, 879), (787, 785, 879, 878), (786, 787, 878, 876), (784, 786, 876, 877), (893, 889, 923, 922), (896, 897, 930, 931), (895, 886, 933, 934), (891, 888, 917, 918), (906, 898, 915, 914), (885, 887, 938, 939), (881, 883, 904, 902), (883, 887, 907, 904), (887, 885, 899, 907), (885, 881, 902, 899), (880, 888, 902, 909), (891, 884, 911, 899), (884, 880, 909, 911), (888, 891, 899, 902), (890, 886, 910, 907), (886, 895, 911, 910), (894, 890, 907, 899), (895, 894, 899, 911), (892, 882, 908, 909), (893, 892, 909, 902), (889, 893, 902, 904), (882, 889, 904, 908), (903, 900, 908, 904), (900, 897, 910, 908), (896, 903, 904, 907), (897, 896, 907, 910), (905, 901, 909, 908), (906, 905, 908, 910), (898, 906, 910, 911), (901, 898, 911, 909), (901, 905, 912, 913), (898, 901, 913, 915), (905, 906, 914, 912), (884, 891, 918, 919), (880, 884, 919, 916), (888, 880, 916, 917), (922, 923, 927, 926), (882, 892, 921, 920), (889, 882, 920, 923), (892, 893, 922, 921), (920, 921, 925, 924), (923, 920, 924, 927), (921, 922, 926, 925), (897, 900, 929, 930), (903, 896, 931, 928), (900, 903, 928, 929), (890, 894, 935, 932), (886, 890, 932, 933), (894, 895, 934, 935), (883, 881, 936, 937), (881, 885, 939, 936), (887, 883, 937, 938), (940, 941, 942, 943), (1057, 1056, 950, 948), (1060, 944, 945, 1061), (1061, 945, 946, 1062), (1062, 946, 947, 1063), (1060, 940, 943, 1063), (1049, 1048, 953, 955), (1059, 1058, 949, 951), (1058, 1057, 948, 949), (1056, 1059, 951, 950), (1053, 1052, 956, 957), (1048, 1050, 952, 953), (1051, 1049, 955, 954), (1050, 1051, 954, 952), (1037, 1036, 963, 962), (1055, 1054, 959, 958), (1052, 1055, 958, 956), (1054, 1053, 957, 959), (1033, 1032, 965, 967), (1038, 1037, 962, 960), (1036, 1039, 961, 963), (1039, 1038, 960, 961), (1029, 1028, 971, 970), (1032, 1034, 964, 965), (1035, 1033, 967, 966), (1034, 1035, 966, 964), (1045, 1044, 974, 972), (1030, 1029, 970, 968), (1028, 1031, 969, 971), (1031, 1030, 968, 969), (1041, 1040, 977, 979), (1047, 1046, 973, 975), (1046, 1045, 972, 973), (1044, 1047, 975, 974), (978, 979, 983, 982), (1040, 1042, 976, 977), (1043, 1041, 979, 978), (1042, 1043, 978, 976), (1069, 1068, 1066, 1064), (976, 978, 982, 980), (1073, 1072, 985, 987), (977, 976, 980, 981), (1077, 1076, 989, 991), (1074, 1073, 987, 986), (1075, 1074, 986, 984), (1072, 1075, 984, 985), (1081, 1080, 994, 992), (1076, 1078, 988, 989), (1078, 1079, 990, 988), (1079, 1077, 991, 990), (1085, 1084, 997, 999), (1080, 1082, 995, 994), (1082, 1083, 993, 995), (1083, 1081, 992, 993), (1089, 1088, 1000, 1001), (1084, 1086, 996, 997), (1086, 1087, 998, 996), (1087, 1085, 999, 998), (1093, 1092, 1006, 1004), (1088, 1090, 1002, 1000), (1090, 1091, 1003, 1002), (1091, 1089, 1001, 1003), (1097, 1096, 1009, 1011), (1092, 1094, 1007, 1006), (1094, 1095, 1005, 1007), (1095, 1093, 1004, 1005), (1101, 1100, 1014, 1012), (1096, 1098, 1008, 1009), (1098, 1099, 1010, 1008), (1099, 1097, 1011, 1010), (1105, 1104, 1019, 1018), (1100, 1102, 1015, 1014), (1102, 1103, 1013, 1015), (1103, 1101, 1012, 1013), (1109, 1108, 1021, 1023), (1104, 1106, 1017, 1019), (1106, 1107, 1016, 1017), (1107, 1105, 1018, 1016), (1113, 1112, 1026, 1024), (1108, 1110, 1020, 1021), (1110, 1111, 1022, 1020), (1111, 1109, 1023, 1022), (1025, 1024, 1026, 1027), (1112, 1114, 1027, 1026), (1114, 1115, 1025, 1027), (1115, 1113, 1024, 1025), (965, 964, 1030, 1031), (967, 965, 1031, 1028), (964, 966, 1029, 1030), (966, 967, 1028, 1029), (960, 962, 1035, 1034), (962, 963, 1033, 1035), (961, 960, 1034, 1032), (963, 961, 1032, 1033), (957, 956, 1038, 1039), (959, 957, 1039, 1036), (956, 958, 1037, 1038), (958, 959, 1036, 1037), (972, 974, 1043, 1042), (974, 975, 1041, 1043), (973, 972, 1042, 1040), (975, 973, 1040, 1041), (970, 971, 1047, 1044), (969, 968, 1045, 1046), (971, 969, 1046, 1047), (968, 970, 1044, 1045), (948, 950, 1051, 1050), (950, 951, 1049, 1051), (949, 948, 1050, 1048), (951, 949, 1048, 1049), (955, 953, 1053, 1054), (952, 954, 1055, 1052), (954, 955, 1054, 1055), (953, 952, 1052, 1053), (947, 946, 1059, 1056), (945, 944, 1057, 1058), (946, 945, 1058, 1059), (944, 947, 1056, 1057), (944, 1060, 1063, 947), (942, 1062, 1063, 943), (941, 1061, 1062, 942), (940, 1060, 1061, 941), (1064, 1066, 1067, 1065), (1071, 1070, 1065, 1067), (1070, 1069, 1064, 1065), (1068, 1071, 1067, 1066), (982, 983, 1071, 1068), (981, 980, 1069, 1070), (983, 981, 1070, 1071), (980, 982, 1068, 1069), (979, 977, 1075, 1072), (977, 981, 1074, 1075), (981, 983, 1073, 1074), (983, 979, 1072, 1073), (986, 987, 1077, 1079), (984, 986, 1079, 1078), (985, 984, 1078, 1076), (987, 985, 1076, 1077), (989, 988, 1081, 1083), (991, 989, 1083, 1082), (990, 991, 1082, 1080), (988, 990, 1080, 1081), (994, 995, 1085, 1087), (992, 994, 1087, 1086), (993, 992, 1086, 1084), (995, 993, 1084, 1085), (999, 997, 1089, 1091), (998, 999, 1091, 1090), (996, 998, 1090, 1088), (997, 996, 1088, 1089), (1001, 1000, 1093, 1095), (1003, 1001, 1095, 1094), (1002, 1003, 1094, 1092), (1000, 1002, 1092, 1093), (1006, 1007, 1097, 1099), (1004, 1006, 1099, 1098), (1005, 1004, 1098, 1096), (1007, 1005, 1096, 1097), (1009, 1008, 1101, 1103), (1011, 1009, 1103, 1102), (1010, 1011, 1102, 1100), (1008, 1010, 1100, 1101), (1012, 1014, 1105, 1107), (1013, 1012, 1107, 1106), (1015, 1013, 1106, 1104), (1014, 1015, 1104, 1105), (1018, 1019, 1109, 1111), (1016, 1018, 1111, 1110), (1017, 1016, 1110, 1108), (1019, 1017, 1108, 1109), (1021, 1020, 1113, 1115), (1023, 1021, 1115, 1114), (1022, 1023, 1114, 1112), (1020, 1022, 1112, 1113), (1116, 1118, 1119, 1117), (1123, 1122, 1121, 1120), (1125, 1126, 1127, 1124), (1129, 1128, 1131, 1130), (1133, 1132, 1135, 1134), (1138, 1137, 1136, 1139)])
me_cube_006.polygons.foreach_set('material_index', [0, 0, 0, 0, 0, 0, 0, 0, 0, 0, 0, 0, 0, 0, 0, 0, 0, 0, 0, 0, 0, 0, 0, 0, 0, 0, 0, 0, 0, 0, 0, 0, 0, 0, 0, 0, 0, 0, 0, 0, 0, 0, 0, 0, 0, 0, 0, 0, 0, 0, 0, 0, 0, 0, 0, 0, 0, 0, 0, 0, 0, 0, 0, 0, 0, 0, 0, 0, 0, 0, 0, 0, 0, 0, 0, 0, 0, 0, 0, 0, 0, 0, 0, 0, 0, 0, 0, 0, 0, 0, 0, 0, 0, 0, 0, 0, 0, 0, 0, 0, 0, 0, 0, 0, 0, 0, 0, 0, 0, 0, 0, 0, 0, 0, 0, 0, 0, 0, 0, 0, 0, 0, 0, 0, 0, 0, 0, 0, 0, 0, 0, 0, 0, 0, 0, 0, 0, 0, 0, 0, 0, 0, 0, 0, 0, 0, 0, 0, 0, 0, 0, 0, 0, 0, 0, 0, 0, 0, 0, 0, 0, 0, 0, 0, 0, 0, 0, 0, 0, 0, 0, 0, 0, 0, 0, 0, 0, 0, 0, 0, 0, 0, 0, 0, 0, 0, 0, 0, 0, 0, 0, 0, 0, 0, 0, 0, 0, 0, 0, 0, 0, 0, 0, 0, 0, 0, 0, 0, 0, 0, 0, 0, 0, 0, 0, 0, 0, 0, 0, 0, 0, 0, 0, 0, 0, 0, 0, 0, 0, 0, 0, 0, 0, 0, 0, 0, 0, 0, 0, 0, 0, 0, 0, 0, 0, 0, 0, 0, 0, 0, 0, 0, 0, 0, 0, 0, 0, 0, 0, 0, 0, 0, 0, 0, 0, 0, 0, 0, 0, 0, 0, 0, 0, 0, 0, 0, 0, 0, 0, 0, 0, 0, 0, 0, 0, 0, 0, 0, 0, 0, 0, 0, 0, 0, 0, 0, 0, 0, 0, 0, 0, 0, 0, 0, 0, 0, 0, 0, 0, 0, 0, 0, 0, 0, 0, 0, 0, 0, 0, 0, 0, 0, 0, 0, 0, 0, 0, 0, 0, 0, 0, 0, 0, 0, 0, 0, 0, 0, 0, 0, 0, 0, 0, 0, 0, 0, 0, 0, 0, 0, 0, 0, 0, 0, 0, 0, 0, 0, 0, 0, 0, 0, 0, 0, 0, 0, 0, 0, 0, 0, 0, 0, 0, 0, 0, 0, 0, 0, 0, 0, 0, 0, 0, 0, 0, 0, 0, 0, 0, 0, 0, 0, 0, 0, 0, 0, 0, 0, 0, 0, 0, 0, 0, 0, 0, 0, 0, 0, 0, 0, 0, 0, 0, 0, 0, 0, 0, 0, 0, 0, 0, 0, 0, 0, 0, 0, 0, 0, 0, 0, 0, 0, 0, 0, 0, 0, 0, 0, 0, 0, 0, 0, 0, 0, 0, 0, 0, 0, 0, 0, 0, 0, 0, 0, 0, 0, 0, 0, 0, 0, 0, 0, 0, 0, 0, 0, 0, 0, 0, 0, 0, 0, 0, 0, 0, 0, 0, 0, 0, 0, 0, 0, 0, 0, 0, 0, 0, 0, 0, 0, 0, 0, 0, 0, 0, 0, 0, 0, 0, 0, 0, 0, 0, 0, 0, 0, 0, 0, 0, 0, 0, 0, 0, 0, 0, 0, 0, 0, 0, 0, 0, 0, 0, 0, 0, 0, 0, 0, 0, 0, 0, 0, 0, 0, 0, 0, 0, 0, 0, 0, 0, 0, 0, 0, 0, 0, 0, 0, 0, 0, 0, 0, 0, 0, 0, 0, 0, 0, 0, 0, 0, 0, 0, 0, 0, 0, 0, 0, 0, 0, 0, 0, 0, 0, 0, 0, 0, 0, 0, 0, 0, 0, 0, 0, 0, 0, 0, 0, 0, 0, 0, 0, 0, 0, 0, 0, 0, 0, 0, 0, 0, 0, 0, 0, 0, 0, 0, 0, 0, 0, 0, 0, 0, 0, 0, 0, 0, 0, 0, 0, 0, 0, 0, 0, 0, 0, 0, 0, 0, 0, 0, 0, 0, 0, 0, 0, 0, 0, 0, 0, 0, 0, 0, 0, 0, 0, 0, 0, 0, 0, 0, 0, 0, 0, 0, 0, 0, 0, 0, 0, 0, 0, 0, 0, 0, 0, 0, 0, 0, 0, 0, 0, 0, 0, 0, 0, 0, 0, 0, 0, 0, 0, 0, 0, 0, 0, 0, 0, 0, 0, 0, 0, 0, 0, 0, 0, 0, 0, 0, 0, 0, 0, 0, 0, 0, 0, 0, 0, 0, 0, 0, 0, 0, 0, 0, 0, 0, 0, 0, 0, 0, 0, 0, 0, 0, 0, 0, 0, 0, 0, 0, 0, 0, 0, 0, 0, 0, 0, 0, 0, 0, 0, 0, 0, 0, 0, 0, 0, 0, 0, 0, 0, 0, 0, 0, 0, 0, 0, 0, 0, 0, 0, 0, 0, 0, 0, 0, 0, 0, 0, 0, 0, 0, 0, 0, 0, 0, 0, 0, 0, 0, 0, 0, 0, 0, 0, 0, 0, 0, 0, 0, 0, 0, 0, 0, 0, 0, 0, 0, 0, 0, 0, 0, 0, 0, 0, 0, 0, 0, 0, 0, 0, 0, 0, 0, 0, 0, 0, 0, 0, 0, 0, 0, 0, 0, 0, 0, 0, 0, 0, 0, 0, 0, 0, 0, 0, 0, 0, 0, 0, 0, 0, 0, 0, 0, 0, 0, 0, 0, 0, 0, 0, 0, 0, 0, 0, 0, 0, 0, 0, 0, 0, 0, 0, 0, 0, 0, 0, 0, 0, 0, 0, 0, 0, 0, 0, 0, 0, 0, 0, 0, 0, 0, 0, 0, 0, 0, 0, 0, 0, 0, 0, 0, 0, 0, 0, 0, 0, 0, 0, 0, 0, 0, 0, 0, 0, 0, 0, 0, 0, 0, 0, 0, 0, 0, 0, 0, 0, 0, 0, 0, 0, 0, 0, 0, 0, 0, 0, 0, 0, 0, 0, 0, 0, 0, 0, 0, 0, 0, 0, 0, 0, 0, 0, 0, 0, 0, 0, 0, 0, 0, 0, 0, 0, 0, 0, 0, 0, 0, 0, 0, 0, 0, 0, 0, 0, 0, 0, 0, 0, 0, 0, 0, 0, 0, 0, 0, 0, 0, 0, 0, 0, 0, 0, 0, 0, 0, 0, 0, 0, 0, 0, 0, 0, 0, 0, 0, 0, 0, 0, 0, 0, 0, 0, 0, 0, 0, 0, 0, 0, 0, 0, 0, 0, 0, 0, 0, 0, 0, 0, 0, 0, 0, 0, 0, 0, 0, 0, 0, 0, 0, 0, 0, 0, 0, 0, 0, 0, 0, 0, 0, 0, 0, 0, 0, 0, 0, 0, 0, 0, 0, 0, 0, 0, 0, 0, 0, 0, 0, 0, 0, 0, 0, 0, 0, 0, 0, 0, 0, 0, 0, 0, 0, 0, 0, 0, 0, 0, 0, 0, 0, 0, 0, 0, 0, 0, 0, 0, 0, 0, 0, 0, 0, 0, 0, 0, 1, 1, 1, 1, 1, 1])
me_cube_006.materials.append(mat_material)
me_cube_006.materials.append(mat_bg)
me_cube_006.use_remesh_preserve_volume = False
me_cube_006.use_remesh_preserve_attributes = False
me_cube_006.use_mirror_vertex_groups = False
me_cube_006.update()

# ---- objects
ob_cube_006 = bpy.data.objects.new('Cube.006', me_cube_006)
ob_lamp = bpy.data.objects.new('Lamp', light_lamp)

# ---- transforms, parenting, visibility, modifiers, constraints
ob_cube_006.location = (-0.1449, 0.1316, -2.012)
ob_cube_006.rotation_euler = (1.571, 1.565, 4.712)
ob_cube_006.scale = (0.4725, 0.3048, 0.2825)
ob_cube_006.lock_rotations_4d = False
ob_cube_006.empty_display_type = 'ARROWS'
ob_cube_006.lineart.crease_threshold = 0.0
ob_lamp.location = (3.396, 3.378, 3.078)
ob_lamp.rotation_euler = (0.8418, 0.04063, 0.08047)
ob_lamp.lock_rotations_4d = False
ob_lamp.empty_display_type = 'ARROWS'
ob_lamp.color = (0.0, 0.0, 0.0, 0.0)
ob_lamp.lineart.crease_threshold = 0.0

# ---- collection membership
col_collection_1.objects.link(ob_cube_006)
col_collection_1.objects.link(ob_lamp)

# ---- scene / render settings (as saved in the file)
scene.frame_start = 1; scene.frame_end = 250; scene.frame_set(1)
scene.render.engine = 'CYCLES'
scene.render.resolution_percentage = 50
scene.render.dither_intensity = 0.0
scene.cycles.use_denoising = False
scene.cycles.samples = 128
scene.cycles.sampling_pattern = 'TABULATED_SOBOL'
scene.cycles.use_adaptive_sampling = False
scene.cycles.use_light_tree = False
scene.cycles.blur_glossy = 0.0
scene.cycles.sample_clamp_indirect = 0.0
scene.view_settings.view_transform = 'Standard'
bpy.context.view_layer.update()

# ---- added for rendering (the .blend has no active camera): camera
cam_auto = bpy.data.cameras.new('AutoCamera')
cam_auto.lens = 50.0
cam_auto.sensor_width = 36.0
cam_auto.clip_end = 1000.0
ob_auto_camera = bpy.data.objects.new('AutoCamera', cam_auto)
scene.collection.objects.link(ob_auto_camera)
ob_auto_camera.location = (6.5472, -7.85447, 5.23453)
ob_auto_camera.rotation_euler = (1.09748, -7.21219e-08, 0.694738)
scene.camera = ob_auto_camera
bpy.context.view_layer.update()
